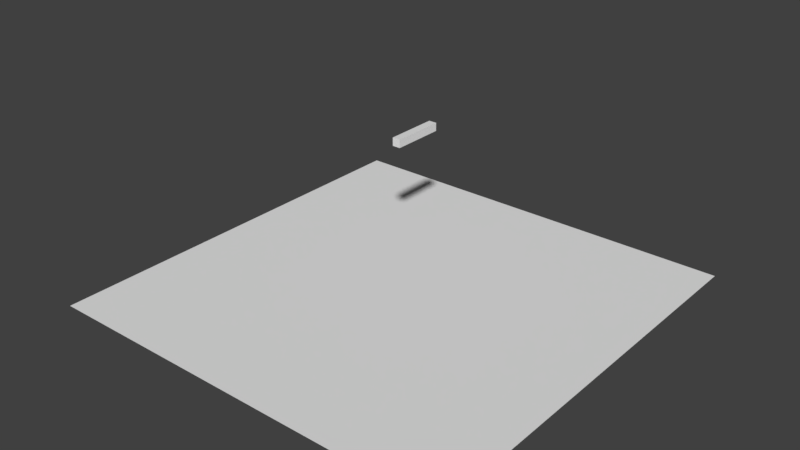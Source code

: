 # Source: trees.blend  (saved by Blender 2.79.7; exported with 4.5.12 LTS)
import bpy
from mathutils import Matrix  # noqa: F401  (used for matrix-valued properties, if any)

bpy.ops.wm.read_factory_settings(use_empty=True)
scene = bpy.context.scene
scene.name = 'Scene'

# ---- collections
col_collection_1 = bpy.data.collections.new('Collection 1'); scene.collection.children.link(col_collection_1)

# ---- world
world_world = bpy.data.worlds.new('World'); scene.world = world_world
world_world.color = (0.05088, 0.05088, 0.05088)
world_world.use_sun_shadow = False
world_world.sun_shadow_jitter_overblur = 0.0

# ---- meshes
me_plane_002 = bpy.data.meshes.new('Plane.002')
me_plane_002.from_pydata([(-0.1534, 5.96e-08, 0.1534), (-0.1534, 2.0, 0.1534), (-0.1534, 5.96e-08, -0.1534), (-0.1534, 2.0, -0.1534), (0.1534, 5.96e-08, 0.1534), (0.1534, 2.0, 0.1534), (0.1534, 5.96e-08, -0.1534), (0.1534, 2.0, -0.1534)], [], [(0, 1, 3, 2), (2, 3, 7, 6), (6, 7, 5, 4), (4, 5, 1, 0), (2, 6, 4, 0), (7, 3, 1, 5)])
me_plane_002.use_remesh_preserve_volume = False
me_plane_002.use_remesh_preserve_attributes = False
me_plane_002.use_mirror_vertex_groups = False
me_plane_002.update()
me_plane_001 = bpy.data.meshes.new('Plane.001')
me_plane_001.from_pydata([(-8.0, -8.0, 0.0), (8.0, -8.0, 0.0), (-8.0, 8.0, 0.0), (8.0, 8.0, 0.0)], [], [(0, 1, 3, 2)])
me_plane_001.use_remesh_preserve_volume = False
me_plane_001.use_remesh_preserve_attributes = False
me_plane_001.use_mirror_vertex_groups = False
me_plane_001.update()

# ---- objects
ob_tree = bpy.data.objects.new('tree', me_plane_002)
ob_ground = bpy.data.objects.new('ground', me_plane_001)

# ---- transforms, parenting, visibility, modifiers, constraints
ob_tree.location = (-1.0, 1.0, 5.0)
ob_tree.lineart.crease_threshold = 0.0
ob_ground.location = (0.0, 0.0, 0.0)
ob_ground.lineart.crease_threshold = 0.0
_m = ob_ground.modifiers.new('ParticleSystem 1', 'PARTICLE_SYSTEM')

# ---- collection membership
col_collection_1.objects.link(ob_tree)
col_collection_1.objects.link(ob_ground)

# ---- scene / render settings (as saved in the file)
scene.frame_start = 1; scene.frame_end = 250; scene.frame_set(1)
scene.render.engine = 'BLENDER_EEVEE_NEXT'
scene.render.resolution_percentage = 50
scene.render.dither_intensity = 0.0
scene.cycles.use_denoising = False
scene.cycles.samples = 128
scene.cycles.sampling_pattern = 'TABULATED_SOBOL'
scene.cycles.use_adaptive_sampling = False
scene.cycles.use_light_tree = False
scene.view_settings.view_transform = 'Standard'
bpy.context.view_layer.update()

# ---- added for rendering (the .blend has no active camera and no usable light): camera, sun
cam_auto = bpy.data.cameras.new('AutoCamera')
cam_auto.lens = 50.0
cam_auto.sensor_width = 36.0
cam_auto.clip_end = 1000.0
ob_auto_camera = bpy.data.objects.new('AutoCamera', cam_auto)
scene.collection.objects.link(ob_auto_camera)
ob_auto_camera.location = (21.4715, -25.7659, 19.7539)
ob_auto_camera.rotation_euler = (1.09748, -7.21219e-08, 0.694738)
scene.camera = ob_auto_camera
light_auto_sun = bpy.data.lights.new('AutoSun', 'SUN')
light_auto_sun.energy = 3.0
light_auto_sun.angle = 0.0523599
ob_auto_sun = bpy.data.objects.new('AutoSun', light_auto_sun)
scene.collection.objects.link(ob_auto_sun)
ob_auto_sun.rotation_euler = (0.872665, 0.174533, 0.523599)
bpy.context.view_layer.update()
